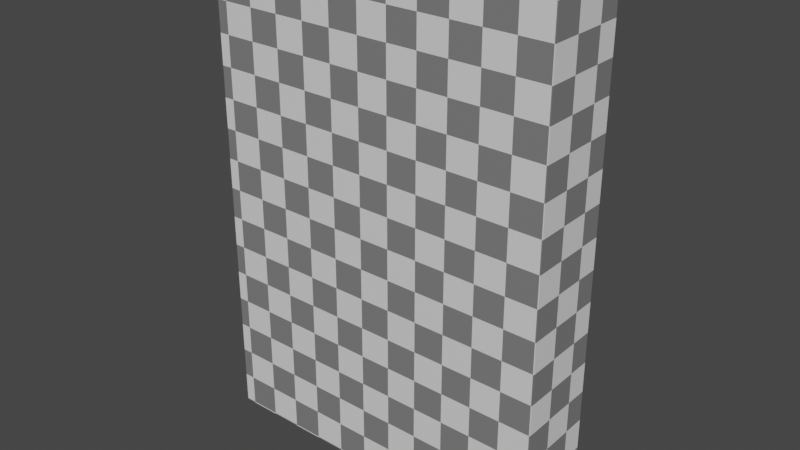 # Source: book.blend  (saved by Blender 3.0.42; exported with 4.5.12 LTS)
import bpy
from mathutils import Matrix  # noqa: F401  (used for matrix-valued properties, if any)

bpy.ops.wm.read_factory_settings(use_empty=True)
scene = bpy.context.scene
scene.name = 'Scene'

# ---- collections
col_collection = bpy.data.collections.new('Collection'); scene.collection.children.link(col_collection)

# ---- materials (node trees are filled in below, after node groups)
mat_book = bpy.data.materials.new('Book')
mat_book.alpha_threshold = 0.0
mat_book.use_backface_culling = True
mat_book.use_transparent_shadow = False
mat_book.line_color = (0.0, 0.0, 0.0, 1.0)

# ---- material node trees
mat_book.use_nodes = True; mat_book.node_tree.nodes.clear()
_N = mat_book.node_tree.nodes; _L = mat_book.node_tree.links
n0 = _N.new('ShaderNodeOutputMaterial'); n0.name = 'Material Output'; n0.location = (300, 300)
n1 = _N.new('ShaderNodeBsdfPrincipled'); n1.name = 'Principled BSDF'; n1.location = (10, 300)
n1.distribution = 'GGX'
n1.subsurface_method = 'BURLEY'
n1.inputs[2].default_value = 0.4
n1.inputs[3].default_value = 1.45
n1.inputs[27].default_value = (0.0, 0.0, 0.0, 1.0)
n1.inputs[28].default_value = 1.0
n2 = _N.new('ShaderNodeTexChecker'); n2.name = 'Checker Texture'; n2.location = (-373, 154)
n2.inputs[3].default_value = 36.4
n3 = _N.new('ShaderNodeUVMap'); n3.name = 'UV Map'; n3.location = (-690, 153)
n3.uv_map = 'UVMap'
_L.new(n1.outputs[0], n0.inputs[0])
_L.new(n2.outputs[0], n1.inputs[0])
_L.new(n3.outputs[0], n2.inputs[0])
n0.is_active_output = True

# ---- world
world_world = bpy.data.worlds.new('World'); scene.world = world_world
world_world.use_nodes = True; world_world.node_tree.nodes.clear()
_N = world_world.node_tree.nodes; _L = world_world.node_tree.links
n0 = _N.new('ShaderNodeOutputWorld'); n0.name = 'World Output'; n0.location = (300, 300)
n1 = _N.new('ShaderNodeBackground'); n1.name = 'Background'; n1.location = (10, 300)
n1.inputs[0].default_value = (0.05088, 0.05088, 0.05088, 1.0)
_L.new(n1.outputs[0], n0.inputs[0])
n0.is_active_output = True
world_world.color = (0.05088, 0.05088, 0.05088)
world_world.use_sun_shadow = False
world_world.sun_shadow_jitter_overblur = 0.0

# ---- meshes
me_cube = bpy.data.meshes.new('Cube')
me_cube.from_pydata([(0.0999, 0.01329, 0.15), (-0.1028, -0.01329, 0.15), (-0.1028, -0.025, -0.15), (-0.1028, 0.01329, 0.15), (-0.1028, 0.025, -0.15), (0.1087, -0.025, -0.15), (-0.1028, -0.01329, -0.15), (-0.1028, 0.025, 0.15), (-0.1028, -0.025, 0.15), (0.1087, 0.025, 0.15), (0.1087, -0.025, 0.15), (0.1087, 0.025, -0.15), (-0.1028, 0.01329, -0.15), (0.0999, -0.01329, -0.15), (0.0999, -0.01329, 0.15), (0.0999, 0.01329, -0.15), (-0.09859, -0.01329, -0.1437), (-0.09859, 0.01329, -0.1437), (-0.09859, 0.01329, 0.1437), (-0.09859, -0.01329, 0.1437), (0.09566, -0.01329, -0.1437), (0.09566, 0.01329, 0.1437), (0.09566, -0.01329, 0.1437), (0.09566, 0.01329, -0.1437)], [], [(11, 4, 7, 9), (5, 11, 9, 10), (2, 5, 10, 8), (13, 5, 2, 6), (3, 7, 4, 12), (6, 2, 8, 1), (0, 9, 7, 3), (14, 10, 9, 0), (12, 4, 11, 15), (1, 8, 10, 14), (15, 11, 5, 13), (6, 16, 20, 13), (1, 19, 16, 6), (0, 21, 22, 14), (22, 21, 18, 19), (17, 16, 19, 18), (16, 17, 23, 20), (13, 20, 23, 15), (15, 23, 17, 12), (3, 18, 21, 0), (12, 17, 18, 3), (14, 22, 19, 1)])
_uv = me_cube.uv_layers.new(name='UVMap')
_uv.uv.foreach_set('vector', [0.02655, 0.3373, 0.02656, 0.0249, 0.4697, 0.0249, 0.4697, 0.3373, 0.02655, 0.4112, 0.02655, 0.3373, 0.4697, 0.3373, 0.4697, 0.4112, 0.02655, 0.7236, 0.02655, 0.4112, 0.4697, 0.4112, 0.4697, 0.7236, 0.009261, 0.4241, 0.02655, 0.4112, 0.02655, 0.7236, 0.00926, 0.7236, 0.4697, 0.007607, 0.4697, 0.0249, 0.02656, 0.0249, 0.02655, 0.007606, 0.02655, 0.7409, 0.02655, 0.7236, 0.4697, 0.7236, 0.4697, 0.7409, 0.487, 0.3243, 0.4697, 0.3373, 0.4697, 0.0249, 0.487, 0.0249, 0.4826, 0.3939, 0.4697, 0.4112, 0.4697, 0.3373, 0.4826, 0.3546, 0.009261, 0.0249, 0.02656, 0.0249, 0.02655, 0.3373, 0.009261, 0.3243, 0.487, 0.7236, 0.4697, 0.7236, 0.4697, 0.4112, 0.487, 0.4241, 0.01358, 0.3546, 0.02655, 0.3373, 0.02655, 0.4112, 0.01358, 0.3939, 0.00926, 0.7236, 4.808e-08, 0.7173, 0.0, 0.4304, 0.009261, 0.4241, 0.4697, 0.7409, 0.4604, 0.7484, 0.03774, 0.7485, 0.02655, 0.7409, 0.4826, 0.3546, 0.4938, 0.3546, 0.4938, 0.3939, 0.4826, 0.3939, 0.6762, 1.0, 0.6369, 1.0, 0.6369, 0.7126, 0.6762, 0.7126, 0.6369, 0.2874, 0.6762, 0.2874, 0.6762, 0.7126, 0.6369, 0.7126, 0.6762, 0.2874, 0.6369, 0.2874, 0.6369, 0.0, 0.6762, 0.0, 0.01358, 0.3939, 0.002408, 0.3939, 0.002408, 0.3546, 0.01358, 0.3546, 0.009261, 0.3243, 6.01e-07, 0.3181, 6.491e-07, 0.03116, 0.009261, 0.0249, 0.487, 0.0249, 0.4962, 0.03116, 0.4962, 0.3181, 0.487, 0.3243, 0.02655, 0.007606, 0.03584, 3.308e-05, 0.4585, 0.0, 0.4697, 0.007607, 0.487, 0.4241, 0.4962, 0.4304, 0.4962, 0.7173, 0.487, 0.7236])
me_cube.materials.append(mat_book)
me_cube.use_remesh_preserve_volume = False
me_cube.use_remesh_preserve_attributes = False
me_cube.use_mirror_vertex_groups = False
me_cube.update()

# ---- objects
ob_book = bpy.data.objects.new('Book', me_cube)

# ---- transforms, parenting, visibility, modifiers, constraints
ob_book.location = (0.0, 0.0, 0.0)
ob_book.lock_rotations_4d = False
ob_book.empty_display_type = 'ARROWS'
ob_book.lineart.crease_threshold = 0.0

# ---- collection membership
col_collection.objects.link(ob_book)

# ---- scene / render settings (as saved in the file)
scene.frame_start = 1; scene.frame_end = 250; scene.frame_set(1)
scene.render.engine = 'BLENDER_EEVEE_NEXT'
scene.cycles.use_denoising = False
scene.cycles.samples = 128
scene.cycles.sampling_pattern = 'TABULATED_SOBOL'
scene.cycles.use_adaptive_sampling = False
scene.cycles.use_light_tree = False
scene.view_settings.view_transform = 'Filmic'
bpy.context.view_layer.update()

# ---- added for rendering (the .blend has no active camera and no usable light): camera, sun
cam_auto = bpy.data.cameras.new('AutoCamera')
cam_auto.lens = 50.0
cam_auto.sensor_width = 36.0
cam_auto.clip_end = 1000.0
ob_auto_camera = bpy.data.objects.new('AutoCamera', cam_auto)
scene.collection.objects.link(ob_auto_camera)
ob_auto_camera.location = (0.345675, -0.411298, 0.274199)
ob_auto_camera.rotation_euler = (1.09748, -7.21219e-08, 0.694738)
scene.camera = ob_auto_camera
light_auto_sun = bpy.data.lights.new('AutoSun', 'SUN')
light_auto_sun.energy = 3.0
light_auto_sun.angle = 0.0523599
ob_auto_sun = bpy.data.objects.new('AutoSun', light_auto_sun)
scene.collection.objects.link(ob_auto_sun)
ob_auto_sun.rotation_euler = (0.872665, 0.174533, 0.523599)
bpy.context.view_layer.update()

